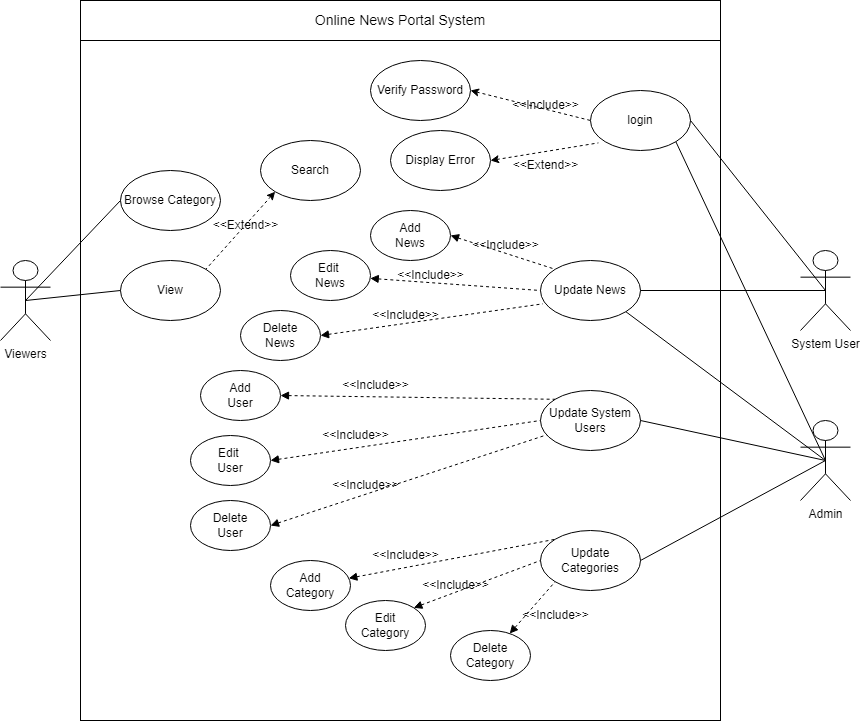

The diagram above was exported from draw.io. Its source (the exported page's mxGraphModel, read from the mxfile embedded in the PNG):
<mxGraphModel dx="1050" dy="541" grid="1" gridSize="10" guides="1" tooltips="1" connect="1" arrows="1" fold="1" page="1" pageScale="1" pageWidth="850" pageHeight="1100" math="0" shadow="0">
  <root>
    <mxCell id="0" />
    <mxCell id="1" parent="0" />
    <mxCell id="EL5qXXYwfYgm2jb-uvET-1" value="" style="rounded=0;whiteSpace=wrap;html=1;" parent="1" vertex="1">
      <mxGeometry x="120" y="200" width="640" height="680" as="geometry" />
    </mxCell>
    <mxCell id="EL5qXXYwfYgm2jb-uvET-2" value="&lt;font style=&quot;font-size: 14px;&quot;&gt;Online News Portal System&lt;/font&gt;" style="rounded=0;whiteSpace=wrap;html=1;" parent="1" vertex="1">
      <mxGeometry x="120" y="160" width="640" height="40" as="geometry" />
    </mxCell>
    <mxCell id="EL5qXXYwfYgm2jb-uvET-3" value="login&lt;br&gt;" style="ellipse;whiteSpace=wrap;html=1;" parent="1" vertex="1">
      <mxGeometry x="630" y="250" width="100" height="60" as="geometry" />
    </mxCell>
    <mxCell id="EL5qXXYwfYgm2jb-uvET-4" value="Verify Password" style="ellipse;whiteSpace=wrap;html=1;" parent="1" vertex="1">
      <mxGeometry x="410" y="220" width="100" height="60" as="geometry" />
    </mxCell>
    <mxCell id="EL5qXXYwfYgm2jb-uvET-5" value="" style="endArrow=none;dashed=1;html=1;rounded=0;startArrow=classic;startFill=1;entryX=0;entryY=0.5;entryDx=0;entryDy=0;exitX=1;exitY=0.5;exitDx=0;exitDy=0;" parent="1" source="EL5qXXYwfYgm2jb-uvET-4" target="EL5qXXYwfYgm2jb-uvET-3" edge="1">
      <mxGeometry width="50" height="50" relative="1" as="geometry">
        <mxPoint x="622.8403107342685" y="290.8513841808188" as="sourcePoint" />
        <mxPoint x="525.8" y="308" as="targetPoint" />
      </mxGeometry>
    </mxCell>
    <mxCell id="EL5qXXYwfYgm2jb-uvET-6" value="&amp;lt;&amp;lt;Include&amp;gt;&amp;gt;&lt;br&gt;" style="text;html=1;align=center;verticalAlign=middle;resizable=0;points=[];autosize=1;strokeColor=none;fillColor=none;" parent="1" vertex="1">
      <mxGeometry x="540" y="250" width="90" height="30" as="geometry" />
    </mxCell>
    <mxCell id="EL5qXXYwfYgm2jb-uvET-8" value="Display Error" style="ellipse;whiteSpace=wrap;html=1;" parent="1" vertex="1">
      <mxGeometry x="430" y="290" width="100" height="60" as="geometry" />
    </mxCell>
    <mxCell id="EL5qXXYwfYgm2jb-uvET-11" value="Search&lt;br&gt;" style="ellipse;whiteSpace=wrap;html=1;" parent="1" vertex="1">
      <mxGeometry x="300" y="300" width="100" height="60" as="geometry" />
    </mxCell>
    <mxCell id="EL5qXXYwfYgm2jb-uvET-12" value="View" style="ellipse;whiteSpace=wrap;html=1;" parent="1" vertex="1">
      <mxGeometry x="160" y="420" width="100" height="60" as="geometry" />
    </mxCell>
    <mxCell id="EL5qXXYwfYgm2jb-uvET-13" value="Browse Category" style="ellipse;whiteSpace=wrap;html=1;" parent="1" vertex="1">
      <mxGeometry x="160" y="330" width="100" height="60" as="geometry" />
    </mxCell>
    <mxCell id="EL5qXXYwfYgm2jb-uvET-15" value="Update News" style="ellipse;whiteSpace=wrap;html=1;" parent="1" vertex="1">
      <mxGeometry x="580" y="420" width="100" height="60" as="geometry" />
    </mxCell>
    <mxCell id="EL5qXXYwfYgm2jb-uvET-16" value="Update System Users" style="ellipse;whiteSpace=wrap;html=1;" parent="1" vertex="1">
      <mxGeometry x="580" y="550" width="100" height="60" as="geometry" />
    </mxCell>
    <mxCell id="EL5qXXYwfYgm2jb-uvET-17" value="Update Categories" style="ellipse;whiteSpace=wrap;html=1;" parent="1" vertex="1">
      <mxGeometry x="580" y="690" width="100" height="60" as="geometry" />
    </mxCell>
    <mxCell id="EL5qXXYwfYgm2jb-uvET-18" value="Add&lt;br&gt;News" style="ellipse;whiteSpace=wrap;html=1;" parent="1" vertex="1">
      <mxGeometry x="410" y="370" width="80" height="50" as="geometry" />
    </mxCell>
    <mxCell id="EL5qXXYwfYgm2jb-uvET-28" value="Viewers&lt;br&gt;" style="shape=umlActor;verticalLabelPosition=bottom;verticalAlign=top;html=1;outlineConnect=0;" parent="1" vertex="1">
      <mxGeometry x="40" y="420" width="50" height="80" as="geometry" />
    </mxCell>
    <mxCell id="EL5qXXYwfYgm2jb-uvET-29" value="Admin" style="shape=umlActor;verticalLabelPosition=bottom;verticalAlign=top;html=1;outlineConnect=0;" parent="1" vertex="1">
      <mxGeometry x="840" y="580" width="50" height="80" as="geometry" />
    </mxCell>
    <mxCell id="EL5qXXYwfYgm2jb-uvET-32" value="System User" style="shape=umlActor;verticalLabelPosition=bottom;verticalAlign=top;html=1;outlineConnect=0;" parent="1" vertex="1">
      <mxGeometry x="840" y="410" width="50" height="80" as="geometry" />
    </mxCell>
    <mxCell id="EL5qXXYwfYgm2jb-uvET-33" value="" style="endArrow=none;html=1;rounded=0;exitX=1;exitY=0.5;exitDx=0;exitDy=0;entryX=0.5;entryY=0.5;entryDx=0;entryDy=0;entryPerimeter=0;" parent="1" source="EL5qXXYwfYgm2jb-uvET-3" target="EL5qXXYwfYgm2jb-uvET-32" edge="1">
      <mxGeometry width="50" height="50" relative="1" as="geometry">
        <mxPoint x="750" y="440" as="sourcePoint" />
        <mxPoint x="800" y="390" as="targetPoint" />
      </mxGeometry>
    </mxCell>
    <mxCell id="EL5qXXYwfYgm2jb-uvET-34" value="" style="endArrow=none;html=1;rounded=0;exitX=1;exitY=0.5;exitDx=0;exitDy=0;exitPerimeter=0;entryX=0.5;entryY=0.5;entryDx=0;entryDy=0;entryPerimeter=0;" parent="1" source="EL5qXXYwfYgm2jb-uvET-15" target="EL5qXXYwfYgm2jb-uvET-32" edge="1">
      <mxGeometry width="50" height="50" relative="1" as="geometry">
        <mxPoint x="750" y="440" as="sourcePoint" />
        <mxPoint x="800" y="390" as="targetPoint" />
      </mxGeometry>
    </mxCell>
    <mxCell id="EL5qXXYwfYgm2jb-uvET-35" value="" style="endArrow=none;html=1;rounded=0;entryX=0.5;entryY=0.5;entryDx=0;entryDy=0;entryPerimeter=0;exitX=1;exitY=0.5;exitDx=0;exitDy=0;" parent="1" source="EL5qXXYwfYgm2jb-uvET-16" target="EL5qXXYwfYgm2jb-uvET-29" edge="1">
      <mxGeometry width="50" height="50" relative="1" as="geometry">
        <mxPoint x="730" y="480" as="sourcePoint" />
        <mxPoint x="780" y="430" as="targetPoint" />
      </mxGeometry>
    </mxCell>
    <mxCell id="EL5qXXYwfYgm2jb-uvET-36" value="" style="endArrow=none;html=1;rounded=0;entryX=1;entryY=1;entryDx=0;entryDy=0;exitX=0.5;exitY=0.5;exitDx=0;exitDy=0;exitPerimeter=0;" parent="1" source="EL5qXXYwfYgm2jb-uvET-29" target="EL5qXXYwfYgm2jb-uvET-3" edge="1">
      <mxGeometry width="50" height="50" relative="1" as="geometry">
        <mxPoint x="860" y="620" as="sourcePoint" />
        <mxPoint x="780" y="430" as="targetPoint" />
      </mxGeometry>
    </mxCell>
    <mxCell id="EL5qXXYwfYgm2jb-uvET-37" value="" style="endArrow=none;html=1;rounded=0;exitX=1;exitY=0.5;exitDx=0;exitDy=0;entryX=0.5;entryY=0.5;entryDx=0;entryDy=0;entryPerimeter=0;" parent="1" source="EL5qXXYwfYgm2jb-uvET-17" target="EL5qXXYwfYgm2jb-uvET-29" edge="1">
      <mxGeometry width="50" height="50" relative="1" as="geometry">
        <mxPoint x="930" y="750" as="sourcePoint" />
        <mxPoint x="860" y="620" as="targetPoint" />
      </mxGeometry>
    </mxCell>
    <mxCell id="EL5qXXYwfYgm2jb-uvET-38" value="" style="endArrow=none;html=1;rounded=0;exitX=1;exitY=1;exitDx=0;exitDy=0;entryX=0.5;entryY=0.5;entryDx=0;entryDy=0;entryPerimeter=0;" parent="1" source="EL5qXXYwfYgm2jb-uvET-15" target="EL5qXXYwfYgm2jb-uvET-29" edge="1">
      <mxGeometry width="50" height="50" relative="1" as="geometry">
        <mxPoint x="870" y="520" as="sourcePoint" />
        <mxPoint x="920" y="470" as="targetPoint" />
      </mxGeometry>
    </mxCell>
    <mxCell id="EL5qXXYwfYgm2jb-uvET-51" value="" style="endArrow=none;html=1;rounded=0;exitX=0.5;exitY=0.5;exitDx=0;exitDy=0;exitPerimeter=0;entryX=0;entryY=0.5;entryDx=0;entryDy=0;" parent="1" source="EL5qXXYwfYgm2jb-uvET-28" target="EL5qXXYwfYgm2jb-uvET-13" edge="1">
      <mxGeometry width="50" height="50" relative="1" as="geometry">
        <mxPoint x="330" y="460" as="sourcePoint" />
        <mxPoint x="380" y="410" as="targetPoint" />
      </mxGeometry>
    </mxCell>
    <mxCell id="EL5qXXYwfYgm2jb-uvET-52" value="" style="endArrow=none;html=1;rounded=0;exitX=0.5;exitY=0.5;exitDx=0;exitDy=0;exitPerimeter=0;entryX=0;entryY=0.5;entryDx=0;entryDy=0;" parent="1" source="EL5qXXYwfYgm2jb-uvET-28" target="EL5qXXYwfYgm2jb-uvET-12" edge="1">
      <mxGeometry width="50" height="50" relative="1" as="geometry">
        <mxPoint x="330" y="460" as="sourcePoint" />
        <mxPoint x="380" y="410" as="targetPoint" />
      </mxGeometry>
    </mxCell>
    <mxCell id="WBcH_RcXvqobdUbyTPJl-1" value="Edit&amp;nbsp;&lt;br&gt;News" style="ellipse;whiteSpace=wrap;html=1;" parent="1" vertex="1">
      <mxGeometry x="330" y="410" width="80" height="50" as="geometry" />
    </mxCell>
    <mxCell id="WBcH_RcXvqobdUbyTPJl-2" value="Delete&lt;br&gt;News" style="ellipse;whiteSpace=wrap;html=1;" parent="1" vertex="1">
      <mxGeometry x="280" y="470" width="80" height="50" as="geometry" />
    </mxCell>
    <mxCell id="WBcH_RcXvqobdUbyTPJl-3" value="Add&lt;br&gt;User" style="ellipse;whiteSpace=wrap;html=1;" parent="1" vertex="1">
      <mxGeometry x="240" y="530" width="80" height="50" as="geometry" />
    </mxCell>
    <mxCell id="WBcH_RcXvqobdUbyTPJl-4" value="Edit&amp;nbsp;&lt;br&gt;User" style="ellipse;whiteSpace=wrap;html=1;" parent="1" vertex="1">
      <mxGeometry x="230" y="595" width="80" height="50" as="geometry" />
    </mxCell>
    <mxCell id="WBcH_RcXvqobdUbyTPJl-5" value="Delete&lt;br&gt;User" style="ellipse;whiteSpace=wrap;html=1;" parent="1" vertex="1">
      <mxGeometry x="230" y="660" width="80" height="50" as="geometry" />
    </mxCell>
    <mxCell id="WBcH_RcXvqobdUbyTPJl-6" value="Add &lt;br&gt;Category" style="ellipse;whiteSpace=wrap;html=1;" parent="1" vertex="1">
      <mxGeometry x="310" y="720" width="80" height="50" as="geometry" />
    </mxCell>
    <mxCell id="WBcH_RcXvqobdUbyTPJl-7" value="Edit &lt;br&gt;Category" style="ellipse;whiteSpace=wrap;html=1;" parent="1" vertex="1">
      <mxGeometry x="385" y="760" width="80" height="50" as="geometry" />
    </mxCell>
    <mxCell id="WBcH_RcXvqobdUbyTPJl-8" value="Delete&lt;br&gt;Category" style="ellipse;whiteSpace=wrap;html=1;" parent="1" vertex="1">
      <mxGeometry x="490" y="790" width="80" height="50" as="geometry" />
    </mxCell>
    <mxCell id="WBcH_RcXvqobdUbyTPJl-9" value="" style="endArrow=none;dashed=1;html=1;rounded=0;exitX=1;exitY=0.5;exitDx=0;exitDy=0;entryX=0.079;entryY=0.873;entryDx=0;entryDy=0;startArrow=classic;startFill=1;entryPerimeter=0;" parent="1" source="EL5qXXYwfYgm2jb-uvET-8" target="EL5qXXYwfYgm2jb-uvET-3" edge="1">
      <mxGeometry width="50" height="50" relative="1" as="geometry">
        <mxPoint x="530" y="320" as="sourcePoint" />
        <mxPoint x="637" y="295" as="targetPoint" />
      </mxGeometry>
    </mxCell>
    <mxCell id="EL5qXXYwfYgm2jb-uvET-14" value="&amp;lt;&amp;lt;Extend&amp;gt;&amp;gt;" style="text;html=1;align=center;verticalAlign=middle;resizable=0;points=[];autosize=1;strokeColor=none;fillColor=none;" parent="1" vertex="1">
      <mxGeometry x="540" y="310" width="90" height="30" as="geometry" />
    </mxCell>
    <mxCell id="WBcH_RcXvqobdUbyTPJl-10" value="" style="endArrow=none;dashed=1;html=1;strokeWidth=1;rounded=0;entryX=0;entryY=0;entryDx=0;entryDy=0;exitX=1;exitY=0.5;exitDx=0;exitDy=0;startArrow=block;startFill=1;" parent="1" source="EL5qXXYwfYgm2jb-uvET-18" target="EL5qXXYwfYgm2jb-uvET-15" edge="1">
      <mxGeometry width="50" height="50" relative="1" as="geometry">
        <mxPoint x="360" y="470" as="sourcePoint" />
        <mxPoint x="410" y="420" as="targetPoint" />
      </mxGeometry>
    </mxCell>
    <mxCell id="WBcH_RcXvqobdUbyTPJl-11" value="" style="endArrow=none;dashed=1;html=1;strokeWidth=1;rounded=0;entryX=0;entryY=0.5;entryDx=0;entryDy=0;startArrow=block;startFill=1;" parent="1" source="WBcH_RcXvqobdUbyTPJl-1" target="EL5qXXYwfYgm2jb-uvET-15" edge="1">
      <mxGeometry width="50" height="50" relative="1" as="geometry">
        <mxPoint x="500" y="405" as="sourcePoint" />
        <mxPoint x="605" y="439" as="targetPoint" />
      </mxGeometry>
    </mxCell>
    <mxCell id="WBcH_RcXvqobdUbyTPJl-12" value="" style="endArrow=none;dashed=1;html=1;strokeWidth=1;rounded=0;entryX=0.024;entryY=0.722;entryDx=0;entryDy=0;startArrow=block;startFill=1;exitX=1;exitY=0.5;exitDx=0;exitDy=0;entryPerimeter=0;" parent="1" source="WBcH_RcXvqobdUbyTPJl-2" target="EL5qXXYwfYgm2jb-uvET-15" edge="1">
      <mxGeometry width="50" height="50" relative="1" as="geometry">
        <mxPoint x="420" y="448" as="sourcePoint" />
        <mxPoint x="590" y="460" as="targetPoint" />
      </mxGeometry>
    </mxCell>
    <mxCell id="WBcH_RcXvqobdUbyTPJl-13" value="" style="endArrow=none;dashed=1;html=1;strokeWidth=1;rounded=0;entryX=0;entryY=0;entryDx=0;entryDy=0;startArrow=block;startFill=1;exitX=1;exitY=0.5;exitDx=0;exitDy=0;" parent="1" source="WBcH_RcXvqobdUbyTPJl-3" target="EL5qXXYwfYgm2jb-uvET-16" edge="1">
      <mxGeometry width="50" height="50" relative="1" as="geometry">
        <mxPoint x="370" y="505" as="sourcePoint" />
        <mxPoint x="592" y="473" as="targetPoint" />
      </mxGeometry>
    </mxCell>
    <mxCell id="WBcH_RcXvqobdUbyTPJl-14" value="" style="endArrow=none;dashed=1;html=1;strokeWidth=1;rounded=0;entryX=0;entryY=0.5;entryDx=0;entryDy=0;startArrow=block;startFill=1;exitX=1;exitY=0.5;exitDx=0;exitDy=0;" parent="1" source="WBcH_RcXvqobdUbyTPJl-4" target="EL5qXXYwfYgm2jb-uvET-16" edge="1">
      <mxGeometry width="50" height="50" relative="1" as="geometry">
        <mxPoint x="380" y="515" as="sourcePoint" />
        <mxPoint x="602" y="483" as="targetPoint" />
      </mxGeometry>
    </mxCell>
    <mxCell id="WBcH_RcXvqobdUbyTPJl-15" value="" style="endArrow=none;dashed=1;html=1;strokeWidth=1;rounded=0;startArrow=block;startFill=1;exitX=1;exitY=0.5;exitDx=0;exitDy=0;" parent="1" source="WBcH_RcXvqobdUbyTPJl-5" target="EL5qXXYwfYgm2jb-uvET-16" edge="1">
      <mxGeometry width="50" height="50" relative="1" as="geometry">
        <mxPoint x="390" y="525" as="sourcePoint" />
        <mxPoint x="612" y="493" as="targetPoint" />
      </mxGeometry>
    </mxCell>
    <mxCell id="WBcH_RcXvqobdUbyTPJl-16" value="" style="endArrow=none;dashed=1;html=1;strokeWidth=1;rounded=0;entryX=0;entryY=0;entryDx=0;entryDy=0;startArrow=block;startFill=1;" parent="1" source="WBcH_RcXvqobdUbyTPJl-6" target="EL5qXXYwfYgm2jb-uvET-17" edge="1">
      <mxGeometry width="50" height="50" relative="1" as="geometry">
        <mxPoint x="400" y="535" as="sourcePoint" />
        <mxPoint x="622" y="503" as="targetPoint" />
      </mxGeometry>
    </mxCell>
    <mxCell id="WBcH_RcXvqobdUbyTPJl-17" value="" style="endArrow=none;dashed=1;html=1;strokeWidth=1;rounded=0;entryX=0;entryY=0.5;entryDx=0;entryDy=0;startArrow=block;startFill=1;exitX=1;exitY=0;exitDx=0;exitDy=0;" parent="1" source="WBcH_RcXvqobdUbyTPJl-7" target="EL5qXXYwfYgm2jb-uvET-17" edge="1">
      <mxGeometry width="50" height="50" relative="1" as="geometry">
        <mxPoint x="410" y="545" as="sourcePoint" />
        <mxPoint x="632" y="513" as="targetPoint" />
      </mxGeometry>
    </mxCell>
    <mxCell id="WBcH_RcXvqobdUbyTPJl-18" value="" style="endArrow=none;dashed=1;html=1;strokeWidth=1;rounded=0;entryX=0;entryY=1;entryDx=0;entryDy=0;startArrow=block;startFill=1;" parent="1" source="WBcH_RcXvqobdUbyTPJl-8" target="EL5qXXYwfYgm2jb-uvET-17" edge="1">
      <mxGeometry width="50" height="50" relative="1" as="geometry">
        <mxPoint x="420" y="555" as="sourcePoint" />
        <mxPoint x="642" y="523" as="targetPoint" />
      </mxGeometry>
    </mxCell>
    <mxCell id="WBcH_RcXvqobdUbyTPJl-19" value="&amp;lt;&amp;lt;Include&amp;gt;&amp;gt;&lt;br&gt;" style="text;html=1;align=center;verticalAlign=middle;resizable=0;points=[];autosize=1;strokeColor=none;fillColor=none;" parent="1" vertex="1">
      <mxGeometry x="500" y="390" width="90" height="30" as="geometry" />
    </mxCell>
    <mxCell id="WBcH_RcXvqobdUbyTPJl-20" value="&amp;lt;&amp;lt;Include&amp;gt;&amp;gt;&lt;br&gt;" style="text;html=1;align=center;verticalAlign=middle;resizable=0;points=[];autosize=1;strokeColor=none;fillColor=none;" parent="1" vertex="1">
      <mxGeometry x="425" y="420" width="90" height="30" as="geometry" />
    </mxCell>
    <mxCell id="WBcH_RcXvqobdUbyTPJl-21" value="&amp;lt;&amp;lt;Include&amp;gt;&amp;gt;&lt;br&gt;" style="text;html=1;align=center;verticalAlign=middle;resizable=0;points=[];autosize=1;strokeColor=none;fillColor=none;" parent="1" vertex="1">
      <mxGeometry x="400" y="460" width="90" height="30" as="geometry" />
    </mxCell>
    <mxCell id="WBcH_RcXvqobdUbyTPJl-22" value="&amp;lt;&amp;lt;Include&amp;gt;&amp;gt;&lt;br&gt;" style="text;html=1;align=center;verticalAlign=middle;resizable=0;points=[];autosize=1;strokeColor=none;fillColor=none;" parent="1" vertex="1">
      <mxGeometry x="370" y="530" width="90" height="30" as="geometry" />
    </mxCell>
    <mxCell id="WBcH_RcXvqobdUbyTPJl-23" value="&amp;lt;&amp;lt;Include&amp;gt;&amp;gt;&lt;br&gt;" style="text;html=1;align=center;verticalAlign=middle;resizable=0;points=[];autosize=1;strokeColor=none;fillColor=none;" parent="1" vertex="1">
      <mxGeometry x="350" y="580" width="90" height="30" as="geometry" />
    </mxCell>
    <mxCell id="WBcH_RcXvqobdUbyTPJl-24" value="&amp;lt;&amp;lt;Include&amp;gt;&amp;gt;&lt;br&gt;" style="text;html=1;align=center;verticalAlign=middle;resizable=0;points=[];autosize=1;strokeColor=none;fillColor=none;" parent="1" vertex="1">
      <mxGeometry x="360" y="630" width="90" height="30" as="geometry" />
    </mxCell>
    <mxCell id="WBcH_RcXvqobdUbyTPJl-25" value="&amp;lt;&amp;lt;Include&amp;gt;&amp;gt;&lt;br&gt;" style="text;html=1;align=center;verticalAlign=middle;resizable=0;points=[];autosize=1;strokeColor=none;fillColor=none;" parent="1" vertex="1">
      <mxGeometry x="400" y="700" width="90" height="30" as="geometry" />
    </mxCell>
    <mxCell id="WBcH_RcXvqobdUbyTPJl-26" value="&amp;lt;&amp;lt;Include&amp;gt;&amp;gt;&lt;br&gt;" style="text;html=1;align=center;verticalAlign=middle;resizable=0;points=[];autosize=1;strokeColor=none;fillColor=none;" parent="1" vertex="1">
      <mxGeometry x="450" y="730" width="90" height="30" as="geometry" />
    </mxCell>
    <mxCell id="WBcH_RcXvqobdUbyTPJl-27" value="&amp;lt;&amp;lt;Include&amp;gt;&amp;gt;&lt;br&gt;" style="text;html=1;align=center;verticalAlign=middle;resizable=0;points=[];autosize=1;strokeColor=none;fillColor=none;" parent="1" vertex="1">
      <mxGeometry x="550" y="760" width="90" height="30" as="geometry" />
    </mxCell>
    <mxCell id="WBcH_RcXvqobdUbyTPJl-28" value="" style="endArrow=none;dashed=1;html=1;rounded=0;entryX=1;entryY=0;entryDx=0;entryDy=0;startArrow=classic;startFill=1;exitX=0;exitY=1;exitDx=0;exitDy=0;" parent="1" source="EL5qXXYwfYgm2jb-uvET-11" target="EL5qXXYwfYgm2jb-uvET-12" edge="1">
      <mxGeometry width="50" height="50" relative="1" as="geometry">
        <mxPoint x="250" y="430" as="sourcePoint" />
        <mxPoint x="300" y="380" as="targetPoint" />
      </mxGeometry>
    </mxCell>
    <mxCell id="WBcH_RcXvqobdUbyTPJl-29" value="&amp;lt;&amp;lt;Extend&amp;gt;&amp;gt;" style="text;html=1;align=center;verticalAlign=middle;resizable=0;points=[];autosize=1;strokeColor=none;fillColor=none;" parent="1" vertex="1">
      <mxGeometry x="240" y="370" width="90" height="30" as="geometry" />
    </mxCell>
  </root>
</mxGraphModel>